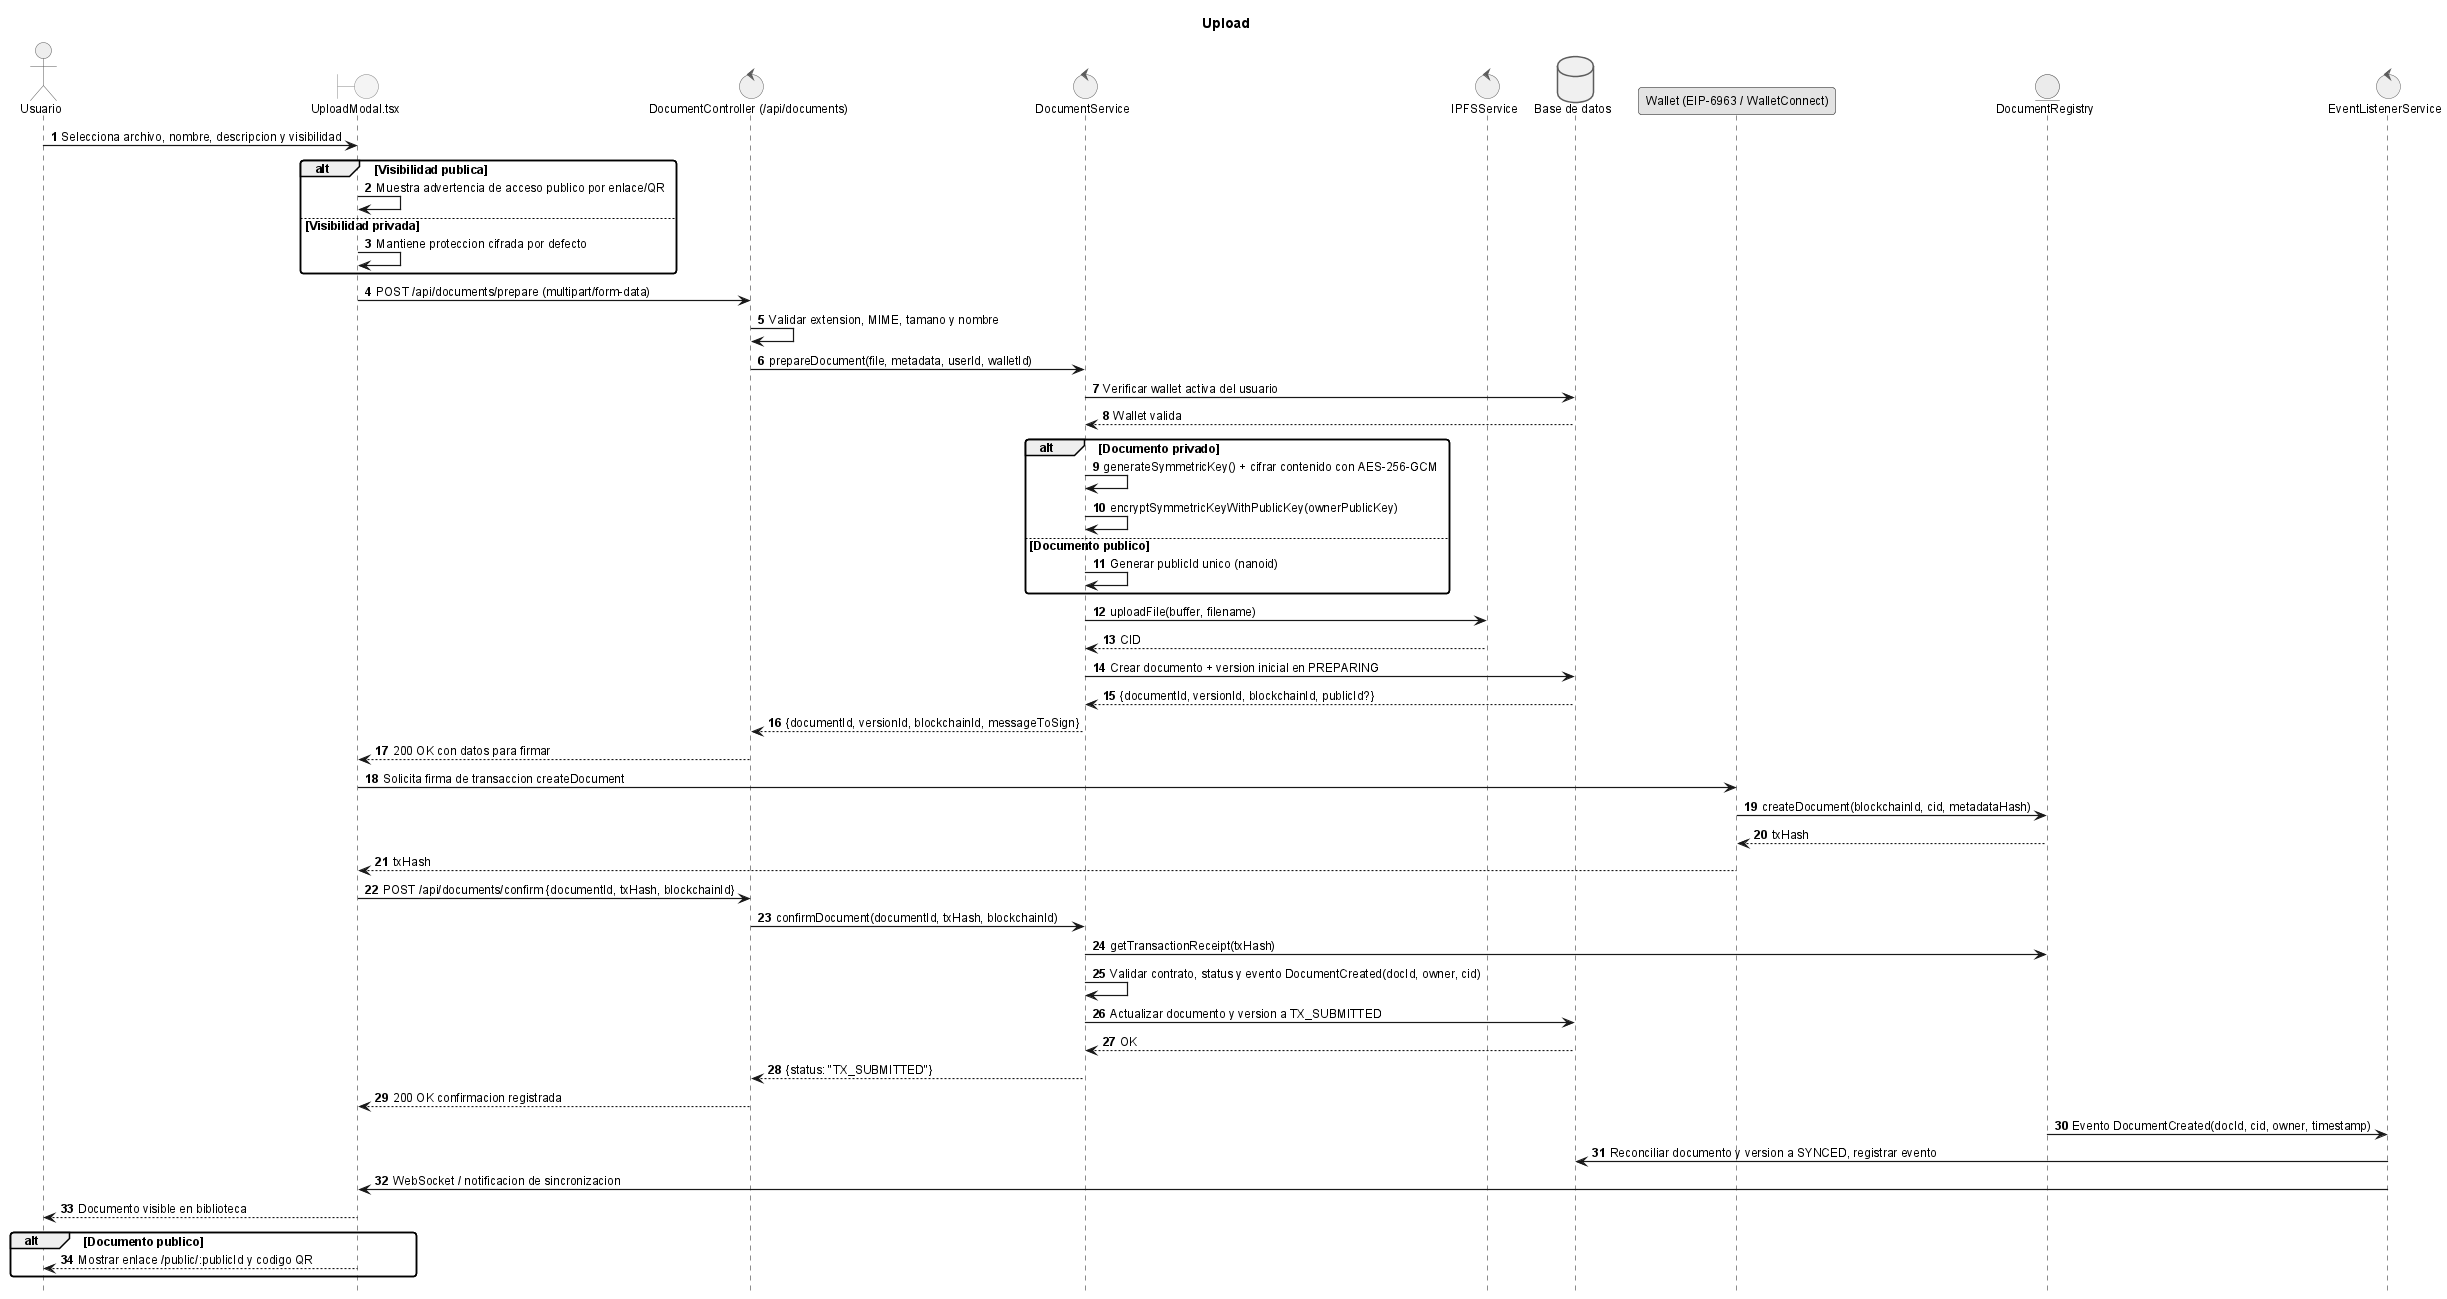

The diagram above was rendered by PlantUML. Its source (embedded in the PNG):
@startuml

title Upload

!include _sequence-style.puml
actor Usuario as user
boundary "UploadModal.tsx" as ui
control "DocumentController (/api/documents)" as api
control "DocumentService" as srv
control "IPFSService" as ipfs
database "Base de datos" as db
participant "Wallet (EIP-6963 / WalletConnect)" as wallet
entity "DocumentRegistry" as sc
control "EventListenerService" as listener

user -> ui: Selecciona archivo, nombre, descripcion y visibilidad
alt Visibilidad publica
    ui -> ui: Muestra advertencia de acceso publico por enlace/QR
else Visibilidad privada
    ui -> ui: Mantiene proteccion cifrada por defecto
end

ui -> api: POST /api/documents/prepare (multipart/form-data)
api -> api: Validar extension, MIME, tamano y nombre
api -> srv: prepareDocument(file, metadata, userId, walletId)
srv -> db: Verificar wallet activa del usuario
db --> srv: Wallet valida
alt Documento privado
    srv -> srv: generateSymmetricKey() + cifrar contenido con AES-256-GCM
    srv -> srv: encryptSymmetricKeyWithPublicKey(ownerPublicKey)
else Documento publico
    srv -> srv: Generar publicId unico (nanoid)
end
srv -> ipfs: uploadFile(buffer, filename)
ipfs --> srv: CID
srv -> db: Crear documento + version inicial en PREPARING
db --> srv: {documentId, versionId, blockchainId, publicId?}
srv --> api: {documentId, versionId, blockchainId, messageToSign}
api --> ui: 200 OK con datos para firmar

ui -> wallet: Solicita firma de transaccion createDocument
wallet -> sc: createDocument(blockchainId, cid, metadataHash)
sc --> wallet: txHash
wallet --> ui: txHash

ui -> api: POST /api/documents/confirm {documentId, txHash, blockchainId}
api -> srv: confirmDocument(documentId, txHash, blockchainId)
srv -> sc: getTransactionReceipt(txHash)
srv -> srv: Validar contrato, status y evento DocumentCreated(docId, owner, cid)
srv -> db: Actualizar documento y version a TX_SUBMITTED
db --> srv: OK
srv --> api: {status: "TX_SUBMITTED"}
api --> ui: 200 OK confirmacion registrada

sc -> listener: Evento DocumentCreated(docId, cid, owner, timestamp)
listener -> db: Reconciliar documento y version a SYNCED, registrar evento
listener -> ui: WebSocket / notificacion de sincronizacion
ui --> user: Documento visible en biblioteca
alt Documento publico
    ui --> user: Mostrar enlace /public/:publicId y codigo QR
end

@enduml